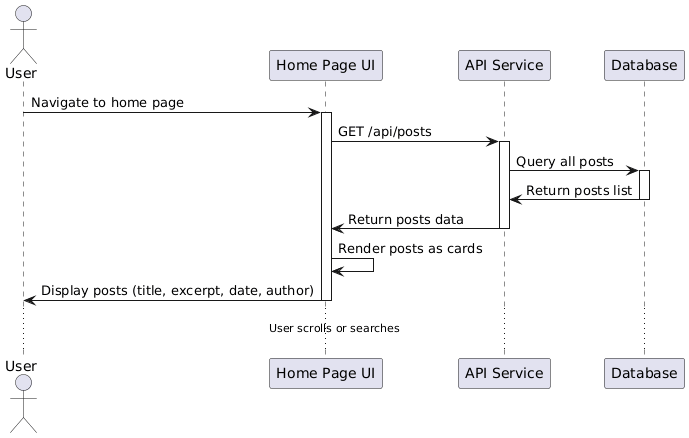

The diagram above was rendered by PlantUML. Its source (embedded in the PNG):
@startuml
actor User
participant "Home Page UI" as UI
participant "API Service" as API
participant "Database" as DB

User -> UI: Navigate to home page
activate UI
UI -> API: GET /api/posts
activate API
API -> DB: Query all posts
activate DB
DB -> API: Return posts list
deactivate DB
API -> UI: Return posts data
deactivate API
UI -> UI: Render posts as cards
UI -> User: Display posts (title, excerpt, date, author)
deactivate UI

... User scrolls or searches ...
@enduml